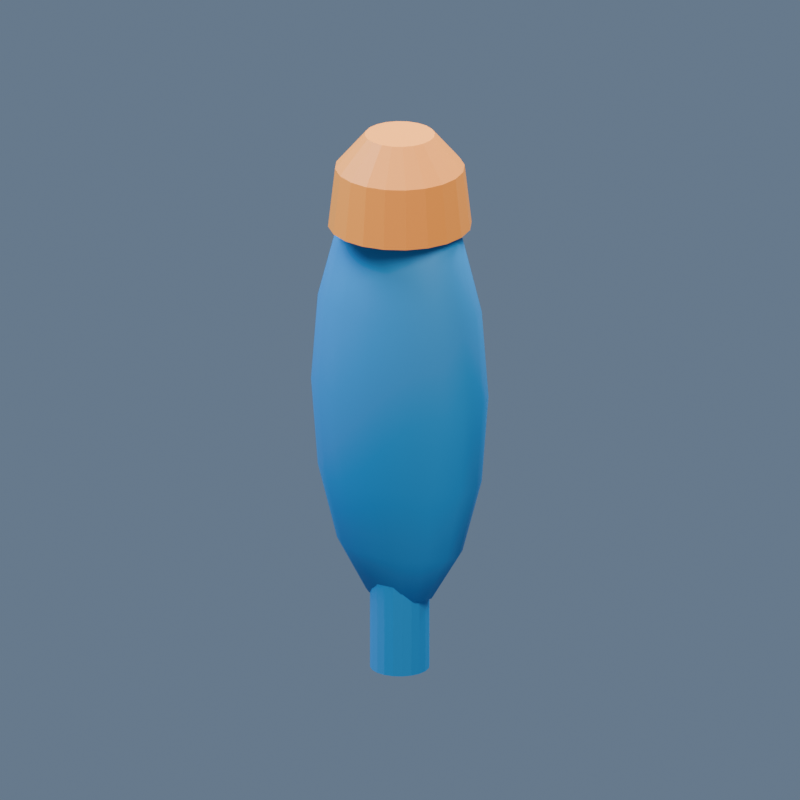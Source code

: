 # Source: alpha_pulse.blend  (saved by Blender 5.2.44; exported with 4.5.12 LTS)
import bpy
from mathutils import Matrix  # noqa: F401  (used for matrix-valued properties, if any)

bpy.ops.wm.read_factory_settings(use_empty=True)
scene = bpy.context.scene
scene.name = 'Scene'

# ---- materials (node trees are filled in below, after node groups)
mat_pulseblue = bpy.data.materials.new('PulseBlue')
mat_pulseblue.diffuse_color = (0.025, 0.28, 0.68, 1.0)
mat_pulsesafetyorange = bpy.data.materials.new('PulseSafetyOrange')
mat_pulsesafetyorange.diffuse_color = (0.98, 0.33, 0.045, 1.0)

# ---- material node trees
mat_pulseblue.use_nodes = True; mat_pulseblue.node_tree.nodes.clear()
_N = mat_pulseblue.node_tree.nodes; _L = mat_pulseblue.node_tree.links
n0 = _N.new('ShaderNodeBsdfPrincipled'); n0.name = 'Principled BSDF'; n0.location = (-200, 100)
n0.inputs[0].default_value = (0.025, 0.28, 0.68, 1.0)
n0.inputs[1].default_value = 0.1
n0.inputs[2].default_value = 0.55
n0.inputs[10].default_value = 0.005
n1 = _N.new('ShaderNodeOutputMaterial'); n1.name = 'Material Output'; n1.location = (200, 100)
_L.new(n0.outputs[0], n1.inputs[0])
n1.is_active_output = True
mat_pulsesafetyorange.use_nodes = True; mat_pulsesafetyorange.node_tree.nodes.clear()
_N = mat_pulsesafetyorange.node_tree.nodes; _L = mat_pulsesafetyorange.node_tree.links
n0 = _N.new('ShaderNodeBsdfPrincipled'); n0.name = 'Principled BSDF'; n0.location = (-200, 100)
n0.inputs[0].default_value = (0.98, 0.33, 0.045, 1.0)
n0.inputs[2].default_value = 0.55
n0.inputs[10].default_value = 0.005
n1 = _N.new('ShaderNodeOutputMaterial'); n1.name = 'Material Output'; n1.location = (200, 100)
_L.new(n0.outputs[0], n1.inputs[0])
n1.is_active_output = True

# ---- world
world_coolsky = bpy.data.worlds.new('CoolSky'); scene.world = world_coolsky
world_coolsky.use_nodes = True; world_coolsky.node_tree.nodes.clear()
_N = world_coolsky.node_tree.nodes; _L = world_coolsky.node_tree.links
n0 = _N.new('ShaderNodeBackground'); n0.name = 'Background'; n0.location = (-200, 100)
n0.inputs[0].default_value = (0.18, 0.25, 0.36, 1.0)
n0.inputs[1].default_value = 0.75
n1 = _N.new('ShaderNodeOutputWorld'); n1.name = 'World Output'; n1.location = (200, 100)
_L.new(n0.outputs[0], n1.inputs[0])
n1.is_active_output = True

# ---- cameras
cam_camera = bpy.data.cameras.new('Camera')
cam_camera.type = 'ORTHO'
cam_camera.ortho_scale = 0.91

# ---- lights
light_area = bpy.data.lights.new('Area', 'AREA')
light_area.color = (1.0, 0.86, 0.7)
light_area.energy = 193.2
light_area.shape = 'DISK'
light_area.size = 1.82
light_area.size_y = 1.0
light_area_001 = bpy.data.lights.new('Area.001', 'AREA')
light_area_001.color = (0.7, 0.83, 1.0)
light_area_001.energy = 151.8
light_area_001.shape = 'DISK'
light_area_001.size = 1.82
light_area_001.size_y = 1.0
light_area_002 = bpy.data.lights.new('Area.002', 'AREA')
light_area_002.color = (0.9, 0.96, 1.0)
light_area_002.energy = 234.6
light_area_002.shape = 'DISK'
light_area_002.size = 1.82
light_area_002.size_y = 1.0

# ---- meshes
me_sphere = bpy.data.meshes.new('Sphere')
me_sphere.from_pydata([(0.0, 0.0, 0.27), (0.0, 0.06467, 0.1033), (0.0, 0.07, 0.0), (0.0, 0.06467, -0.1033), (0.0, 0.02679, -0.2494), (0.0, 0.0, -0.27), (0.01611, 0.02475, 0.2494), (0.02977, 0.04573, 0.1909), (0.03889, 0.05975, 0.1033), (0.0421, 0.06467, 0.0), (0.03889, 0.05975, -0.1033), (0.02977, 0.04573, -0.1909), (0.01611, 0.02475, -0.2494), (0.02977, 0.01894, 0.2494), (0.055, 0.035, 0.1909), (0.07186, 0.04573, 0.1033), (0.07778, 0.0495, 0.0), (0.07186, 0.04573, -0.1033), (0.055, 0.035, -0.1909), (0.02977, 0.01894, -0.2494), (0.03889, 0.01025, 0.2494), (0.07186, 0.01894, 0.1909), (0.09389, 0.02475, 0.1033), (0.1016, 0.02679, 0.0), (0.09389, 0.02475, -0.1033), (0.07186, 0.01894, -0.1909), (0.03889, 0.01025, -0.2494), (0.0421, -3.129e-09, 0.2494), (0.07778, -6.258e-09, 0.1909), (0.1016, -8.345e-09, 0.1033), (0.11, -1.043e-08, 0.0), (0.1016, -8.345e-09, -0.1033), (0.07778, -6.258e-09, -0.1909), (0.0421, -3.129e-09, -0.2494), (0.03889, -0.01025, 0.2494), (0.07186, -0.01894, 0.1909), (0.09389, -0.02475, 0.1033), (0.1016, -0.02679, 0.0), (0.09389, -0.02475, -0.1033), (0.07186, -0.01894, -0.1909), (0.03889, -0.01025, -0.2494), (0.02977, -0.01894, 0.2494), (0.055, -0.035, 0.1909), (0.07186, -0.04573, 0.1033), (0.07778, -0.0495, 0.0), (0.07186, -0.04573, -0.1033), (0.055, -0.035, -0.1909), (0.02977, -0.01894, -0.2494), (0.01611, -0.02475, 0.2494), (0.02977, -0.04573, 0.1909), (0.03889, -0.05975, 0.1033), (0.0421, -0.06467, 0.0), (0.03889, -0.05975, -0.1033), (0.02977, -0.04573, -0.1909), (0.01611, -0.02475, -0.2494), (-1.311e-08, -0.02679, 0.2494), (-2.459e-08, -0.0495, 0.1909), (-2.623e-08, -0.06467, 0.1033), (-3.934e-08, -0.07, 0.0), (-2.623e-08, -0.06467, -0.1033), (-2.459e-08, -0.0495, -0.1909), (-1.311e-08, -0.02679, -0.2494), (-0.01611, -0.02475, 0.2494), (-0.02977, -0.04573, 0.1909), (-0.03889, -0.05975, 0.1033), (-0.0421, -0.06467, 0.0), (-0.03889, -0.05975, -0.1033), (-0.02977, -0.04573, -0.1909), (-0.01611, -0.02475, -0.2494), (-0.02977, -0.01894, 0.2494), (-0.055, -0.035, 0.1909), (-0.07186, -0.04573, 0.1033), (-0.07778, -0.0495, 0.0), (-0.07186, -0.04573, -0.1033), (-0.055, -0.035, -0.1909), (-0.02977, -0.01894, -0.2494), (-0.03889, -0.01025, 0.2494), (-0.07186, -0.01894, 0.1909), (-0.09389, -0.02475, 0.1033), (-0.1016, -0.02679, 0.0), (-0.09389, -0.02475, -0.1033), (-0.07186, -0.01894, -0.1909), (-0.03889, -0.01025, -0.2494), (-0.0421, 1.252e-08, 0.2494), (-0.07778, 2.295e-08, 0.1909), (-0.1016, 2.503e-08, 0.1033), (-0.11, 3.546e-08, 0.0), (-0.1016, 2.503e-08, -0.1033), (-0.07778, 2.295e-08, -0.1909), (-0.0421, 1.252e-08, -0.2494), (-0.03889, 0.01025, 0.2494), (-0.07186, 0.01894, 0.1909), (-0.09389, 0.02475, 0.1033), (-0.1016, 0.02679, 0.0), (-0.09389, 0.02475, -0.1033), (-0.07186, 0.01894, -0.1909), (-0.03889, 0.01025, -0.2494), (-0.02977, 0.01894, 0.2494), (-0.055, 0.035, 0.1909), (-0.07186, 0.04573, 0.1033), (-0.07778, 0.0495, 0.0), (-0.07186, 0.04573, -0.1033), (-0.055, 0.035, -0.1909), (-0.02977, 0.01894, -0.2494), (-0.01611, 0.02475, 0.2494), (-0.02977, 0.04573, 0.1909), (-0.03889, 0.05975, 0.1033), (-0.0421, 0.06467, 0.0), (-0.03889, 0.05975, -0.1033), (-0.02977, 0.04573, -0.1909), (-0.01611, 0.02475, -0.2494), (2.623e-08, 0.02679, 0.2494), (4.917e-08, 0.0495, 0.1909), (4.917e-08, 0.0495, -0.1909)], [], [(1, 112, 7, 8), (111, 0, 6), (5, 4, 12), (113, 3, 10, 11), (2, 1, 8, 9), (112, 111, 6, 7), (4, 113, 11, 12), (3, 2, 9, 10), (11, 10, 17, 18), (9, 8, 15, 16), (7, 6, 13, 14), (12, 11, 18, 19), (10, 9, 16, 17), (8, 7, 14, 15), (6, 0, 13), (5, 12, 19), (19, 18, 25, 26), (17, 16, 23, 24), (15, 14, 21, 22), (13, 0, 20), (5, 19, 26), (18, 17, 24, 25), (16, 15, 22, 23), (14, 13, 20, 21), (24, 23, 30, 31), (22, 21, 28, 29), (20, 0, 27), (5, 26, 33), (25, 24, 31, 32), (23, 22, 29, 30), (21, 20, 27, 28), (26, 25, 32, 33), (5, 33, 40), (32, 31, 38, 39), (30, 29, 36, 37), (28, 27, 34, 35), (33, 32, 39, 40), (31, 30, 37, 38), (29, 28, 35, 36), (27, 0, 34), (37, 36, 43, 44), (35, 34, 41, 42), (40, 39, 46, 47), (38, 37, 44, 45), (36, 35, 42, 43), (34, 0, 41), (5, 40, 47), (39, 38, 45, 46), (47, 46, 53, 54), (45, 44, 51, 52), (43, 42, 49, 50), (41, 0, 48), (5, 47, 54), (46, 45, 52, 53), (44, 43, 50, 51), (42, 41, 48, 49), (50, 49, 56, 57), (48, 0, 55), (5, 54, 61), (53, 52, 59, 60), (51, 50, 57, 58), (49, 48, 55, 56), (54, 53, 60, 61), (52, 51, 58, 59), (5, 61, 68), (60, 59, 66, 67), (58, 57, 64, 65), (56, 55, 62, 63), (61, 60, 67, 68), (59, 58, 65, 66), (57, 56, 63, 64), (55, 0, 62), (63, 62, 69, 70), (68, 67, 74, 75), (66, 65, 72, 73), (64, 63, 70, 71), (62, 0, 69), (5, 68, 75), (67, 66, 73, 74), (65, 64, 71, 72), (75, 74, 81, 82), (73, 72, 79, 80), (71, 70, 77, 78), (69, 0, 76), (5, 75, 82), (74, 73, 80, 81), (72, 71, 78, 79), (70, 69, 76, 77), (76, 0, 83), (5, 82, 89), (81, 80, 87, 88), (79, 78, 85, 86), (77, 76, 83, 84), (82, 81, 88, 89), (80, 79, 86, 87), (78, 77, 84, 85), (88, 87, 94, 95), (86, 85, 92, 93), (84, 83, 90, 91), (89, 88, 95, 96), (87, 86, 93, 94), (85, 84, 91, 92), (83, 0, 90), (5, 89, 96), (96, 95, 102, 103), (94, 93, 100, 101), (92, 91, 98, 99), (90, 0, 97), (5, 96, 103), (95, 94, 101, 102), (93, 92, 99, 100), (91, 90, 97, 98), (101, 100, 107, 108), (99, 98, 105, 106), (97, 0, 104), (5, 103, 110), (102, 101, 108, 109), (100, 99, 106, 107), (98, 97, 104, 105), (103, 102, 109, 110), (5, 110, 4), (109, 108, 3, 113), (107, 106, 1, 2), (105, 104, 111, 112), (110, 109, 113, 4), (108, 107, 2, 3), (106, 105, 112, 1), (104, 0, 111)])
me_sphere.polygons.foreach_set('use_smooth', [True] * 128)
_uv = me_sphere.uv_layers.new(name='UVMap')
_uv.uv.foreach_set('vector', [0.4033, 0.2286, 0.4046, 0.09147, 0.4515, 0.09147, 0.4647, 0.2286, 0.9035, 0.7519, 0.8595, 0.7323, 0.9041, 0.7297, 0.8585, 0.448, 0.8197, 0.4361, 0.819, 0.4139, 0.405, 0.6904, 0.4036, 0.5528, 0.4649, 0.5528, 0.4519, 0.6904, 0.403, 0.3906, 0.4033, 0.2286, 0.4647, 0.2286, 0.4694, 0.3906, 0.4046, 0.09147, 0.4065, -2.138e-08, 0.4319, -1.1e-08, 0.4515, 0.09147, 0.407, 0.7825, 0.405, 0.6904, 0.4519, 0.6904, 0.4324, 0.7825, 0.4036, 0.5528, 0.403, 0.3906, 0.4694, 0.3906, 0.4649, 0.5528, 0.4519, 0.6904, 0.4649, 0.5528, 0.5178, 0.5529, 0.4924, 0.6905, 0.4694, 0.3906, 0.4647, 0.2286, 0.5175, 0.2288, 0.5266, 0.3908, 0.4515, 0.09147, 0.4319, -1.1e-08, 0.4538, 5.968e-05, 0.492, 0.09158, 0.4324, 0.7825, 0.4519, 0.6904, 0.4924, 0.6905, 0.4543, 0.7826, 0.4649, 0.5528, 0.4694, 0.3906, 0.5266, 0.3908, 0.5178, 0.5529, 0.4647, 0.2286, 0.4515, 0.09147, 0.492, 0.09158, 0.5175, 0.2288, 0.9041, 0.7297, 0.8595, 0.7323, 0.8983, 0.7103, 0.8585, 0.448, 0.819, 0.4139, 0.8248, 0.3945, 0.4543, 0.7826, 0.4924, 0.6905, 0.5202, 0.6907, 0.4694, 0.7827, 0.5178, 0.5529, 0.5266, 0.3908, 0.5659, 0.3911, 0.5541, 0.5532, 0.5175, 0.2288, 0.492, 0.09158, 0.5198, 0.09178, 0.5539, 0.229, 0.8983, 0.7103, 0.8595, 0.7323, 0.887, 0.6966, 0.8585, 0.448, 0.8248, 0.3945, 0.8361, 0.3808, 0.4924, 0.6905, 0.5178, 0.5529, 0.5541, 0.5532, 0.5202, 0.6907, 0.5266, 0.3908, 0.5175, 0.2288, 0.5539, 0.229, 0.5659, 0.3911, 0.492, 0.09158, 0.4538, 5.968e-05, 0.4689, 0.00017, 0.5198, 0.09178, 0.7035, 0.5794, 0.6925, 0.4399, 0.727, 0.4516, 0.7354, 0.5902, 0.6961, 0.2908, 0.7139, 0.1549, 0.7383, 0.1632, 0.7281, 0.3016, 0.743, 0.05276, 0.7791, 6.772e-09, 0.7562, 0.05724, 0.8585, 0.448, 0.8361, 0.3808, 0.8512, 0.375, 0.8222, 0.2923, 0.819, 0.196, 0.8555, 0.1819, 0.8501, 0.2815, 0.6925, 0.4399, 0.6961, 0.2908, 0.7281, 0.3016, 0.727, 0.4516, 0.7139, 0.1549, 0.743, 0.05276, 0.7562, 0.05724, 0.7383, 0.1632, 0.8361, 0.3808, 0.8222, 0.2923, 0.8501, 0.2815, 0.8512, 0.375, 0.8585, 0.448, 0.8512, 0.375, 0.8678, 0.3778, 0.7518, 0.6963, 0.7354, 0.5902, 0.776, 0.5905, 0.7829, 0.6966, 0.727, 0.4516, 0.7281, 0.3016, 0.7686, 0.302, 0.771, 0.452, 0.7383, 0.1632, 0.7562, 0.05724, 0.773, 0.05738, 0.7694, 0.1634, 0.8512, 0.375, 0.8501, 0.2815, 0.8808, 0.2868, 0.8678, 0.3778, 0.7354, 0.5902, 0.727, 0.4516, 0.771, 0.452, 0.776, 0.5905, 0.7281, 0.3016, 0.7383, 0.1632, 0.7694, 0.1634, 0.7686, 0.302, 0.7562, 0.05724, 0.7791, 6.772e-09, 0.773, 0.05738, 0.771, 0.452, 0.7686, 0.302, 0.8117, 0.2918, 0.8176, 0.4409, 0.7694, 0.1634, 0.773, 0.05738, 0.7909, 0.05315, 0.8023, 0.1556, 0.8678, 0.3778, 0.8808, 0.2868, 0.9096, 0.3074, 0.8834, 0.389, 0.776, 0.5905, 0.771, 0.452, 0.8176, 0.4409, 0.819, 0.5803, 0.7686, 0.302, 0.7694, 0.1634, 0.8023, 0.1556, 0.8117, 0.2918, 0.773, 0.05738, 0.7791, 6.772e-09, 0.7909, 0.05315, 0.8585, 0.448, 0.8678, 0.3778, 0.8834, 0.389, 0.7829, 0.6966, 0.776, 0.5905, 0.819, 0.5803, 0.8159, 0.6888, 0.07763, 0.7825, 0.03676, 0.6909, 0.07533, 0.6911, 0.09851, 0.7826, 0.009498, 0.5536, -1.783e-08, 0.3916, 0.05455, 0.3919, 0.0599, 0.5539, 0.00971, 0.2295, 0.03715, 0.09199, 0.07572, 0.09219, 0.06011, 0.2298, 0.7909, 0.05315, 0.7791, 6.772e-09, 0.807, 0.0452, 0.8585, 0.448, 0.8834, 0.389, 0.8956, 0.4067, 0.03676, 0.6909, 0.009498, 0.5536, 0.0599, 0.5539, 0.07533, 0.6911, -1.783e-08, 0.3916, 0.00971, 0.2295, 0.06011, 0.2298, 0.05455, 0.3919, 0.03715, 0.09199, 0.07814, -3.204e-09, 0.09902, 0.0001103, 0.07572, 0.09219, 0.06011, 0.2298, 0.07572, 0.09219, 0.122, 0.0923, 0.1206, 0.2299, 0.807, 0.0452, 0.7791, 6.772e-09, 0.819, 0.03474, 0.8585, 0.448, 0.8956, 0.4067, 0.9025, 0.4284, 0.07533, 0.6911, 0.0599, 0.5539, 0.1204, 0.554, 0.1216, 0.6912, 0.05455, 0.3919, 0.06011, 0.2298, 0.1206, 0.2299, 0.12, 0.3921, 0.07572, 0.09219, 0.09902, 0.0001103, 0.1241, 0.00017, 0.122, 0.0923, 0.09851, 0.7826, 0.07533, 0.6911, 0.1216, 0.6912, 0.1236, 0.7827, 0.0599, 0.5539, 0.05455, 0.3919, 0.12, 0.3921, 0.1204, 0.554, 0.8585, 0.448, 0.9025, 0.4284, 0.9031, 0.4506, 0.1216, 0.6912, 0.1204, 0.554, 0.1817, 0.554, 0.1686, 0.6912, 0.12, 0.3921, 0.1206, 0.2299, 0.1819, 0.2299, 0.1864, 0.3921, 0.122, 0.0923, 0.1241, 0.00017, 0.1495, 0.00017, 0.169, 0.0923, 0.1236, 0.7827, 0.1216, 0.6912, 0.1686, 0.6912, 0.149, 0.7827, 0.1204, 0.554, 0.12, 0.3921, 0.1864, 0.3921, 0.1817, 0.554, 0.1206, 0.2299, 0.122, 0.0923, 0.169, 0.0923, 0.1819, 0.2299, 0.8206, 0.7442, 0.8595, 0.7323, 0.82, 0.7664, 0.169, 0.0923, 0.1495, 0.00017, 0.1714, 0.0001103, 0.2094, 0.09219, 0.149, 0.7827, 0.1686, 0.6912, 0.209, 0.6911, 0.1709, 0.7826, 0.1817, 0.554, 0.1864, 0.3921, 0.2436, 0.3919, 0.2346, 0.5539, 0.1819, 0.2299, 0.169, 0.0923, 0.2094, 0.09219, 0.2348, 0.2298, 0.82, 0.7664, 0.8595, 0.7323, 0.8258, 0.7858, 0.8585, 0.448, 0.9031, 0.4506, 0.8974, 0.47, 0.1686, 0.6912, 0.1817, 0.554, 0.2346, 0.5539, 0.209, 0.6911, 0.1864, 0.3921, 0.1819, 0.2299, 0.2348, 0.2298, 0.2436, 0.3919, 0.1709, 0.7826, 0.209, 0.6911, 0.2368, 0.6909, 0.1859, 0.7825, 0.2346, 0.5539, 0.2436, 0.3919, 0.283, 0.3916, 0.2709, 0.5536, 0.2348, 0.2298, 0.2094, 0.09219, 0.2372, 0.09199, 0.2711, 0.2295, 0.8258, 0.7858, 0.8595, 0.7323, 0.8371, 0.7995, 0.8585, 0.448, 0.8974, 0.47, 0.8861, 0.4837, 0.209, 0.6911, 0.2346, 0.5539, 0.2709, 0.5536, 0.2368, 0.6909, 0.2436, 0.3919, 0.2348, 0.2298, 0.2711, 0.2295, 0.283, 0.3916, 0.2094, 0.09219, 0.1714, 0.0001103, 0.1864, -4.557e-09, 0.2372, 0.09199, 0.8371, 0.7995, 0.8595, 0.7323, 0.8522, 0.8053, 0.6525, 0.6966, 0.6165, 0.6438, 0.6297, 0.6394, 0.5873, 0.5417, 0.5696, 0.4058, 0.6015, 0.395, 0.6118, 0.5334, 0.5659, 0.2567, 0.5769, 0.1172, 0.6088, 0.1064, 0.6005, 0.245, 0.8232, 0.8879, 0.8371, 0.7995, 0.8522, 0.8053, 0.8511, 0.8987, 0.6165, 0.6438, 0.5873, 0.5417, 0.6118, 0.5334, 0.6297, 0.6394, 0.5696, 0.4058, 0.5659, 0.2567, 0.6005, 0.245, 0.6015, 0.395, 0.82, 0.9843, 0.8232, 0.8879, 0.8511, 0.8987, 0.8565, 0.9984, 0.6118, 0.5334, 0.6015, 0.395, 0.6421, 0.3946, 0.6428, 0.5332, 0.6005, 0.245, 0.6088, 0.1064, 0.6494, 0.1061, 0.6444, 0.2446, 0.8511, 0.8987, 0.8522, 0.8053, 0.8688, 0.8024, 0.8818, 0.8934, 0.6297, 0.6394, 0.6118, 0.5334, 0.6428, 0.5332, 0.6465, 0.6392, 0.6015, 0.395, 0.6005, 0.245, 0.6444, 0.2446, 0.6421, 0.3946, 0.6088, 0.1064, 0.6253, 0.0002566, 0.6564, 9.336e-09, 0.6494, 0.1061, 0.8522, 0.8053, 0.8595, 0.7323, 0.8688, 0.8024, 0.6525, 0.6966, 0.6297, 0.6394, 0.6465, 0.6392, 0.6465, 0.6392, 0.6428, 0.5332, 0.6758, 0.541, 0.6643, 0.6434, 0.6421, 0.3946, 0.6444, 0.2446, 0.691, 0.2557, 0.6852, 0.4048, 0.6494, 0.1061, 0.6564, 9.336e-09, 0.6893, 0.007812, 0.6925, 0.1163, 0.8688, 0.8024, 0.8595, 0.7323, 0.8843, 0.7913, 0.6525, 0.6966, 0.6465, 0.6392, 0.6643, 0.6434, 0.6428, 0.5332, 0.6421, 0.3946, 0.6852, 0.4048, 0.6758, 0.541, 0.6444, 0.2446, 0.6494, 0.1061, 0.6925, 0.1163, 0.691, 0.2557, 0.8818, 0.8934, 0.8688, 0.8024, 0.8843, 0.7913, 0.9106, 0.8728, 0.2927, 0.5532, 0.283, 0.3911, 0.3375, 0.3908, 0.3431, 0.5529, 0.2925, 0.229, 0.3197, 0.09178, 0.3583, 0.09158, 0.3429, 0.2288, 0.8843, 0.7913, 0.8595, 0.7323, 0.8965, 0.7735, 0.6525, 0.6966, 0.6643, 0.6434, 0.6805, 0.6514, 0.3201, 0.6907, 0.2927, 0.5532, 0.3431, 0.5529, 0.3587, 0.6905, 0.283, 0.3911, 0.2925, 0.229, 0.3429, 0.2288, 0.3375, 0.3908, 0.3197, 0.09178, 0.3606, 0.00017, 0.3815, 5.969e-05, 0.3583, 0.09158, 0.3611, 0.7827, 0.3201, 0.6907, 0.3587, 0.6905, 0.382, 0.7826, 0.6525, 0.6966, 0.6805, 0.6514, 0.6925, 0.6619, 0.3587, 0.6905, 0.3431, 0.5529, 0.4036, 0.5528, 0.405, 0.6904, 0.3375, 0.3908, 0.3429, 0.2288, 0.4033, 0.2286, 0.403, 0.3906, 0.3583, 0.09158, 0.3815, 5.969e-05, 0.4065, -2.138e-08, 0.4046, 0.09147, 0.382, 0.7826, 0.3587, 0.6905, 0.405, 0.6904, 0.407, 0.7825, 0.3431, 0.5529, 0.3375, 0.3908, 0.403, 0.3906, 0.4036, 0.5528, 0.3429, 0.2288, 0.3583, 0.09158, 0.4046, 0.09147, 0.4033, 0.2286, 0.8965, 0.7735, 0.8595, 0.7323, 0.9035, 0.7519])
me_sphere.materials.append(mat_pulseblue)
me_sphere.update()
me_pulsegrip = bpy.data.meshes.new('PulseGrip')
me_pulsegrip.from_pydata([(0.034, 0.0, 0.0), (0.03234, 0.01051, 0.0), (0.02751, 0.01998, 0.0), (0.01998, 0.02751, 0.0), (0.01051, 0.03234, 0.0), (2.082e-18, 0.034, 0.0), (-0.01051, 0.03234, 0.0), (-0.01998, 0.02751, 0.0), (-0.02751, 0.01998, 0.0), (-0.03234, 0.01051, 0.0), (-0.034, 4.164e-18, 0.0), (-0.03234, -0.01051, 0.0), (-0.02751, -0.01998, 0.0), (-0.01998, -0.02751, 0.0), (-0.01051, -0.03234, 0.0), (-6.246e-18, -0.034, 0.0), (0.01051, -0.03234, 0.0), (0.01998, -0.02751, 0.0), (0.02751, -0.01998, 0.0), (0.03234, -0.01051, 0.0), (0.034, 0.0, 0.22), (0.03234, 0.01051, 0.22), (0.02751, 0.01998, 0.22), (0.01998, 0.02751, 0.22), (0.01051, 0.03234, 0.22), (2.082e-18, 0.034, 0.22), (-0.01051, 0.03234, 0.22), (-0.01998, 0.02751, 0.22), (-0.02751, 0.01998, 0.22), (-0.03234, 0.01051, 0.22), (-0.034, 4.164e-18, 0.22), (-0.03234, -0.01051, 0.22), (-0.02751, -0.01998, 0.22), (-0.01998, -0.02751, 0.22), (-0.01051, -0.03234, 0.22), (-6.246e-18, -0.034, 0.22), (0.01051, -0.03234, 0.22), (0.01998, -0.02751, 0.22), (0.02751, -0.01998, 0.22), (0.03234, -0.01051, 0.22)], [], [(0, 1, 21, 20), (1, 2, 22, 21), (2, 3, 23, 22), (3, 4, 24, 23), (4, 5, 25, 24), (5, 6, 26, 25), (6, 7, 27, 26), (7, 8, 28, 27), (8, 9, 29, 28), (9, 10, 30, 29), (10, 11, 31, 30), (11, 12, 32, 31), (12, 13, 33, 32), (13, 14, 34, 33), (14, 15, 35, 34), (15, 16, 36, 35), (16, 17, 37, 36), (17, 18, 38, 37), (18, 19, 39, 38), (19, 0, 20, 39), (19, 18, 17, 16, 15, 14, 13, 12, 11, 10, 9, 8, 7, 6, 5, 4, 3, 2, 1, 0), (20, 21, 22, 23, 24, 25, 26, 27, 28, 29, 30, 31, 32, 33, 34, 35, 36, 37, 38, 39)])
_uv = me_pulsegrip.uv_layers.new(name='UVMap')
_uv.uv.foreach_set('vector', [0.8457, 0.9107, 0.8305, 0.9107, 0.8305, 0.5794, 0.8457, 0.5794, 0.8305, 0.9107, 0.8145, 0.9107, 0.8145, 0.5794, 0.8305, 0.5794, 0.8145, 0.9107, 0.7992, 0.9107, 0.7992, 0.5794, 0.8145, 0.5794, 0.7992, 0.9107, 0.7863, 0.9107, 0.7863, 0.5794, 0.7992, 0.5794, 0.9311, 0.9107, 0.9181, 0.9107, 0.9181, 0.5794, 0.9311, 0.5794, 0.9181, 0.9107, 0.9029, 0.9107, 0.9029, 0.5794, 0.9181, 0.5794, 0.9029, 0.9107, 0.8869, 0.9107, 0.8869, 0.5794, 0.9029, 0.5794, 0.8869, 0.9107, 0.8716, 0.9107, 0.8716, 0.5794, 0.8869, 0.5794, 0.8716, 0.9107, 0.8587, 0.9107, 0.8587, 0.5794, 0.8716, 0.5794, 0.9456, 0.3313, 0.9326, 0.3313, 0.9326, 0.0, 0.9456, 0.0, 0.9326, 0.3313, 0.9174, 0.3313, 0.9174, 0.0, 0.9326, 0.0, 0.9174, 0.3313, 0.9014, 0.3313, 0.9014, 0.0, 0.9174, 0.0, 0.9014, 0.3313, 0.8861, 0.3313, 0.8861, 0.0, 0.9014, 0.0, 0.8861, 0.3313, 0.8732, 0.3313, 0.8732, 0.0, 0.8861, 0.0, 0.7372, 1.0, 0.7242, 1.0, 0.7242, 0.6687, 0.7372, 0.6687, 0.7242, 1.0, 0.709, 1.0, 0.709, 0.6687, 0.7242, 0.6687, 0.709, 1.0, 0.693, 1.0, 0.693, 0.6687, 0.709, 0.6687, 0.693, 1.0, 0.6777, 1.0, 0.6777, 0.6687, 0.693, 0.6687, 0.6777, 1.0, 0.6648, 1.0, 0.6648, 0.6687, 0.6777, 0.6687, 0.8587, 0.9107, 0.8457, 0.9107, 0.8457, 0.5794, 0.8587, 0.5794, 0.591, 0.6737, 0.6062, 0.6687, 0.6222, 0.6687, 0.6375, 0.6737, 0.6504, 0.6831, 0.6598, 0.696, 0.6648, 0.7113, 0.6648, 0.7273, 0.6598, 0.7425, 0.6504, 0.7555, 0.6375, 0.7649, 0.6222, 0.7699, 0.6062, 0.7699, 0.591, 0.7649, 0.578, 0.7555, 0.5686, 0.7425, 0.5636, 0.7273, 0.5636, 0.7113, 0.5686, 0.696, 0.578, 0.6831, 0.08677, 0.8381, 0.07381, 0.8475, 0.05858, 0.8525, 0.04256, 0.8525, 0.02732, 0.8475, 0.01436, 0.8381, 0.00495, 0.8252, -7.112e-08, 0.8099, -7.023e-08, 0.7939, 0.00495, 0.7787, 0.01436, 0.7657, 0.02732, 0.7563, 0.04256, 0.7514, 0.05858, 0.7514, 0.07381, 0.7563, 0.08677, 0.7657, 0.09618, 0.7787, 0.1011, 0.7939, 0.1011, 0.8099, 0.09618, 0.8252])
me_pulsegrip.materials.append(mat_pulseblue)
me_pulsegrip.update()
me_pulseemitter = bpy.data.meshes.new('PulseEmitter')
me_pulseemitter.from_pydata([(0.082, 0.0, 0.54), (0.07799, 0.02534, 0.54), (0.06634, 0.0482, 0.54), (0.0482, 0.06634, 0.54), (0.02534, 0.07799, 0.54), (5.021e-18, 0.082, 0.54), (-0.02534, 0.07799, 0.54), (-0.0482, 0.06634, 0.54), (-0.06634, 0.0482, 0.54), (-0.07799, 0.02534, 0.54), (-0.082, 1.004e-17, 0.54), (-0.07799, -0.02534, 0.54), (-0.06634, -0.0482, 0.54), (-0.0482, -0.06634, 0.54), (-0.02534, -0.07799, 0.54), (-1.506e-17, -0.082, 0.54), (0.02534, -0.07799, 0.54), (0.0482, -0.06634, 0.54), (0.06634, -0.0482, 0.54), (0.07799, -0.02534, 0.54), (0.074, 0.0, 0.61), (0.07038, 0.02287, 0.61), (0.05987, 0.0435, 0.61), (0.0435, 0.05987, 0.61), (0.02287, 0.07038, 0.61), (4.531e-18, 0.074, 0.61), (-0.02287, 0.07038, 0.61), (-0.0435, 0.05987, 0.61), (-0.05987, 0.0435, 0.61), (-0.07038, 0.02287, 0.61), (-0.074, 9.062e-18, 0.61), (-0.07038, -0.02287, 0.61), (-0.05987, -0.0435, 0.61), (-0.0435, -0.05987, 0.61), (-0.02287, -0.07038, 0.61), (-1.359e-17, -0.074, 0.61), (0.02287, -0.07038, 0.61), (0.0435, -0.05987, 0.61), (0.05987, -0.0435, 0.61), (0.07038, -0.02287, 0.61), (0.04, 0.0, 0.65), (0.03804, 0.01236, 0.65), (0.03236, 0.02351, 0.65), (0.02351, 0.03236, 0.65), (0.01236, 0.03804, 0.65), (2.449e-18, 0.04, 0.65), (-0.01236, 0.03804, 0.65), (-0.02351, 0.03236, 0.65), (-0.03236, 0.02351, 0.65), (-0.03804, 0.01236, 0.65), (-0.04, 4.899e-18, 0.65), (-0.03804, -0.01236, 0.65), (-0.03236, -0.02351, 0.65), (-0.02351, -0.03236, 0.65), (-0.01236, -0.03804, 0.65), (-7.348e-18, -0.04, 0.65), (0.01236, -0.03804, 0.65), (0.02351, -0.03236, 0.65), (0.03236, -0.02351, 0.65), (0.03804, -0.01236, 0.65)], [], [(0, 1, 21, 20), (1, 2, 22, 21), (2, 3, 23, 22), (3, 4, 24, 23), (4, 5, 25, 24), (5, 6, 26, 25), (6, 7, 27, 26), (7, 8, 28, 27), (8, 9, 29, 28), (9, 10, 30, 29), (10, 11, 31, 30), (11, 12, 32, 31), (12, 13, 33, 32), (13, 14, 34, 33), (14, 15, 35, 34), (15, 16, 36, 35), (16, 17, 37, 36), (17, 18, 38, 37), (18, 19, 39, 38), (19, 0, 20, 39), (20, 21, 41, 40), (21, 22, 42, 41), (22, 23, 43, 42), (23, 24, 44, 43), (24, 25, 45, 44), (25, 26, 46, 45), (26, 27, 47, 46), (27, 28, 48, 47), (28, 29, 49, 48), (29, 30, 50, 49), (30, 31, 51, 50), (31, 32, 52, 51), (32, 33, 53, 52), (33, 34, 54, 53), (34, 35, 55, 54), (35, 36, 56, 55), (36, 37, 57, 56), (37, 38, 58, 57), (38, 39, 59, 58), (39, 20, 40, 59), (19, 18, 17, 16, 15, 14, 13, 12, 11, 10, 9, 8, 7, 6, 5, 4, 3, 2, 1, 0), (40, 41, 42, 43, 44, 45, 46, 47, 48, 49, 50, 51, 52, 53, 54, 55, 56, 57, 58, 59)])
_uv = me_pulseemitter.uv_layers.new(name='UVMap')
_uv.uv.foreach_set('vector', [0.1795, 0.932, 0.1768, 0.9646, 0.06669, 0.9557, 0.06916, 0.9263, 0.3577, 0.7827, 0.3605, 0.8152, 0.2501, 0.8209, 0.2476, 0.7916, 0.3605, 0.8152, 0.3619, 0.8535, 0.2514, 0.8555, 0.2501, 0.8209, 0.3619, 0.8535, 0.3619, 0.8937, 0.2514, 0.8918, 0.2514, 0.8555, 0.3619, 0.8937, 0.3605, 0.932, 0.2501, 0.9263, 0.2514, 0.8918, 0.3605, 0.932, 0.3577, 0.9646, 0.2476, 0.9557, 0.2501, 0.9263, 0.5387, 0.7827, 0.5414, 0.8152, 0.4311, 0.8209, 0.4286, 0.7916, 0.5414, 0.8152, 0.5429, 0.8535, 0.4324, 0.8555, 0.4311, 0.8209, 0.5429, 0.8535, 0.5429, 0.8937, 0.4324, 0.8918, 0.4324, 0.8555, 0.5429, 0.8937, 0.5414, 0.932, 0.4311, 0.9263, 0.4324, 0.8918, 0.5414, 0.932, 0.5387, 0.9646, 0.4286, 0.9557, 0.4311, 0.9263, 0.9958, -7.81e-10, 0.9986, 0.03256, 0.8882, 0.03825, 0.8857, 0.008873, 0.9986, 0.03256, 1.0, 0.07083, 0.8895, 0.07279, 0.8882, 0.03825, 1.0, 0.07083, 1.0, 0.1111, 0.8895, 0.1091, 0.8895, 0.07279, 1.0, 0.1111, 0.9986, 0.1493, 0.8882, 0.1436, 0.8895, 0.1091, 0.9986, 0.1493, 0.9958, 0.1819, 0.8857, 0.173, 0.8882, 0.1436, 0.1768, 0.7827, 0.1795, 0.8152, 0.06916, 0.8209, 0.06669, 0.7916, 0.1795, 0.8152, 0.181, 0.8535, 0.07046, 0.8555, 0.06916, 0.8209, 0.181, 0.8535, 0.181, 0.8937, 0.07046, 0.8918, 0.07046, 0.8555, 0.181, 0.8937, 0.1795, 0.932, 0.06916, 0.9263, 0.07046, 0.8918, 0.06916, 0.9263, 0.06669, 0.9557, 2.419e-08, 0.918, 0.001337, 0.9021, 0.2476, 0.7916, 0.2501, 0.8209, 0.1823, 0.8451, 0.181, 0.8293, 0.2501, 0.8209, 0.2514, 0.8555, 0.183, 0.8638, 0.1823, 0.8451, 0.2514, 0.8555, 0.2514, 0.8918, 0.183, 0.8834, 0.183, 0.8638, 0.2514, 0.8918, 0.2501, 0.9263, 0.1823, 0.9021, 0.183, 0.8834, 0.2501, 0.9263, 0.2476, 0.9557, 0.181, 0.918, 0.1823, 0.9021, 0.4286, 0.7916, 0.4311, 0.8209, 0.3633, 0.8451, 0.3619, 0.8293, 0.4311, 0.8209, 0.4324, 0.8555, 0.364, 0.8638, 0.3633, 0.8451, 0.4324, 0.8555, 0.4324, 0.8918, 0.364, 0.8834, 0.364, 0.8638, 0.4324, 0.8918, 0.4311, 0.9263, 0.3633, 0.9021, 0.364, 0.8834, 0.4311, 0.9263, 0.4286, 0.9557, 0.3619, 0.918, 0.3633, 0.9021, 0.8857, 0.008873, 0.8882, 0.03825, 0.8204, 0.06246, 0.819, 0.04658, 0.8882, 0.03825, 0.8895, 0.07279, 0.8211, 0.08113, 0.8204, 0.06246, 0.8895, 0.07279, 0.8895, 0.1091, 0.8211, 0.1008, 0.8211, 0.08113, 0.8895, 0.1091, 0.8882, 0.1436, 0.8204, 0.1194, 0.8211, 0.1008, 0.8882, 0.1436, 0.8857, 0.173, 0.819, 0.1353, 0.8204, 0.1194, 0.06669, 0.7916, 0.06916, 0.8209, 0.001337, 0.8451, 3.089e-08, 0.8293, 0.06916, 0.8209, 0.07046, 0.8555, 0.00204, 0.8638, 0.001337, 0.8451, 0.07046, 0.8555, 0.07046, 0.8918, 0.00204, 0.8834, 0.00204, 0.8638, 0.07046, 0.8918, 0.06916, 0.9263, 0.001337, 0.9021, 0.00204, 0.8834, 0.6346, 0.709, 0.6729, 0.6966, 0.7131, 0.6966, 0.7514, 0.709, 0.7839, 0.7327, 0.8076, 0.7652, 0.82, 0.8035, 0.82, 0.8438, 0.8076, 0.882, 0.7839, 0.9146, 0.7514, 0.9382, 0.7131, 0.9507, 0.6729, 0.9507, 0.6346, 0.9382, 0.602, 0.9146, 0.5784, 0.882, 0.5659, 0.8438, 0.5659, 0.8035, 0.5784, 0.7652, 0.602, 0.7327, 0.9254, 0.59, 0.9095, 0.6015, 0.8908, 0.6076, 0.8712, 0.6076, 0.8525, 0.6015, 0.8366, 0.59, 0.8251, 0.5741, 0.819, 0.5555, 0.819, 0.5358, 0.8251, 0.5172, 0.8366, 0.5013, 0.8525, 0.4897, 0.8712, 0.4837, 0.8908, 0.4837, 0.9095, 0.4897, 0.9254, 0.5013, 0.9369, 0.5172, 0.943, 0.5358, 0.943, 0.5555, 0.9369, 0.5741])
me_pulseemitter.materials.append(mat_pulsesafetyorange)
me_pulseemitter.update()

# ---- objects
ob_pulsehousing = bpy.data.objects.new('PulseHousing', me_sphere)
ob_pulsegrip = bpy.data.objects.new('PulseGrip', me_pulsegrip)
ob_pulseemitter = bpy.data.objects.new('PulseEmitter', me_pulseemitter)
ob_gripsocket = bpy.data.objects.new('GripSocket', None)
ob_warmkey = bpy.data.objects.new('WarmKey', light_area)
ob_coolfill = bpy.data.objects.new('CoolFill', light_area_001)
ob_rim = bpy.data.objects.new('Rim', light_area_002)
ob_qa_camera = bpy.data.objects.new('QA_Camera', cam_camera)

# ---- transforms, parenting, visibility, modifiers, constraints
ob_pulsehousing.location = (0.0, 0.0, 0.34)
ob_pulsegrip.location = (0.0, 0.0, 0.0)
ob_pulseemitter.location = (0.0, 0.0, 0.0)
ob_gripsocket.location = (0.0, 0.0, 0.12)
ob_gripsocket.empty_display_size = 0.1
ob_warmkey.location = (1.82, -2.275, 3.51)
ob_warmkey.rotation_euler = (0.7409, -2.599e-08, 0.6747)
ob_coolfill.location = (-1.82, -0.455, 2.6)
ob_coolfill.rotation_euler = (0.6896, -6.214e-09, -1.326)
ob_rim.location = (0.455, 2.275, 3.51)
ob_rim.rotation_euler = (0.6296, -6.352e-08, 2.944)
ob_qa_camera.location = (1.307, -2.178, 1.327)
ob_qa_camera.rotation_euler = (1.195, -7.37e-08, 0.5404)

# ---- collection membership
scene.collection.objects.link(ob_pulsehousing)
scene.collection.objects.link(ob_pulsegrip)
scene.collection.objects.link(ob_pulseemitter)
scene.collection.objects.link(ob_gripsocket)
scene.collection.objects.link(ob_warmkey)
scene.collection.objects.link(ob_coolfill)
scene.collection.objects.link(ob_rim)
scene.collection.objects.link(ob_qa_camera)

# ---- scene / render settings (as saved in the file)
scene.camera = ob_qa_camera
scene.frame_start = 1; scene.frame_end = 250; scene.frame_set(1)
scene.render.engine = 'BLENDER_EEVEE_NEXT'
scene.render.resolution_x = 512
scene.render.resolution_y = 512
scene.render.fps = 30
scene.render.film_transparent = True
scene.render.bake_bias = 0.0
scene.render.bake_samples = 0
scene.render.compositor_device = 'GPU'
scene.eevee.use_volume_custom_range = False
scene.eevee.fast_gi_thickness_near = 0.1
scene.eevee.fast_gi_thickness_far = 0.0
scene.eevee.ray_tracing_options.screen_trace_thickness = 0.1
bpy.context.view_layer.update()

